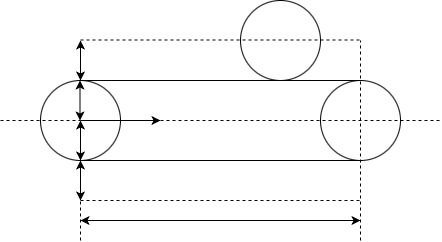

The diagram above was exported from draw.io. Its source (the exported page's mxGraphModel, read from the mxfile embedded in the PNG):
<mxGraphModel dx="794" dy="547" grid="1" gridSize="10" guides="1" tooltips="1" connect="1" arrows="1" fold="1" page="1" pageScale="1" pageWidth="827" pageHeight="1169" math="0" shadow="0">
  <root>
    <mxCell id="0" />
    <mxCell id="1" parent="0" />
    <mxCell id="Ga0yKC9WlxuB6uFm4U8T-1" value="" style="ellipse;whiteSpace=wrap;html=1;fillColor=none;" vertex="1" parent="1">
      <mxGeometry x="160" y="240" width="80" height="80" as="geometry" />
    </mxCell>
    <mxCell id="Ga0yKC9WlxuB6uFm4U8T-2" value="" style="ellipse;whiteSpace=wrap;html=1;fillColor=none;" vertex="1" parent="1">
      <mxGeometry x="440" y="240" width="80" height="80" as="geometry" />
    </mxCell>
    <mxCell id="Ga0yKC9WlxuB6uFm4U8T-3" value="" style="endArrow=none;html=1;rounded=0;exitX=0.5;exitY=0;exitDx=0;exitDy=0;entryX=0.5;entryY=0;entryDx=0;entryDy=0;" edge="1" parent="1" source="Ga0yKC9WlxuB6uFm4U8T-1" target="Ga0yKC9WlxuB6uFm4U8T-2">
      <mxGeometry width="50" height="50" relative="1" as="geometry">
        <mxPoint x="380" y="310" as="sourcePoint" />
        <mxPoint x="430" y="260" as="targetPoint" />
      </mxGeometry>
    </mxCell>
    <mxCell id="Ga0yKC9WlxuB6uFm4U8T-4" value="" style="endArrow=none;html=1;rounded=0;exitX=0.5;exitY=1;exitDx=0;exitDy=0;entryX=0.5;entryY=1;entryDx=0;entryDy=0;" edge="1" parent="1" source="Ga0yKC9WlxuB6uFm4U8T-1" target="Ga0yKC9WlxuB6uFm4U8T-2">
      <mxGeometry width="50" height="50" relative="1" as="geometry">
        <mxPoint x="200" y="370" as="sourcePoint" />
        <mxPoint x="480" y="370" as="targetPoint" />
      </mxGeometry>
    </mxCell>
    <mxCell id="Ga0yKC9WlxuB6uFm4U8T-6" value="" style="endArrow=none;dashed=1;html=1;rounded=0;" edge="1" parent="1">
      <mxGeometry width="50" height="50" relative="1" as="geometry">
        <mxPoint x="200" y="360" as="sourcePoint" />
        <mxPoint x="480" y="360" as="targetPoint" />
      </mxGeometry>
    </mxCell>
    <mxCell id="Ga0yKC9WlxuB6uFm4U8T-7" value="" style="ellipse;whiteSpace=wrap;html=1;fillColor=none;" vertex="1" parent="1">
      <mxGeometry x="360" y="160" width="80" height="80" as="geometry" />
    </mxCell>
    <mxCell id="Ga0yKC9WlxuB6uFm4U8T-9" value="" style="endArrow=none;dashed=1;html=1;rounded=0;" edge="1" parent="1">
      <mxGeometry width="50" height="50" relative="1" as="geometry">
        <mxPoint x="200" y="199.5" as="sourcePoint" />
        <mxPoint x="480" y="199.5" as="targetPoint" />
      </mxGeometry>
    </mxCell>
    <mxCell id="Ga0yKC9WlxuB6uFm4U8T-10" value="" style="endArrow=classic;startArrow=classic;html=1;rounded=0;entryX=0.5;entryY=1;entryDx=0;entryDy=0;" edge="1" parent="1" target="Ga0yKC9WlxuB6uFm4U8T-1">
      <mxGeometry width="50" height="50" relative="1" as="geometry">
        <mxPoint x="200" y="360" as="sourcePoint" />
        <mxPoint x="250" y="310" as="targetPoint" />
      </mxGeometry>
    </mxCell>
    <mxCell id="Ga0yKC9WlxuB6uFm4U8T-12" value="" style="endArrow=classic;startArrow=classic;html=1;rounded=0;exitX=0.5;exitY=0;exitDx=0;exitDy=0;" edge="1" parent="1" source="Ga0yKC9WlxuB6uFm4U8T-1">
      <mxGeometry width="50" height="50" relative="1" as="geometry">
        <mxPoint x="210" y="370" as="sourcePoint" />
        <mxPoint x="200" y="200" as="targetPoint" />
      </mxGeometry>
    </mxCell>
    <mxCell id="Ga0yKC9WlxuB6uFm4U8T-13" value="" style="endArrow=classic;startArrow=classic;html=1;rounded=0;exitX=0.5;exitY=0;exitDx=0;exitDy=0;" edge="1" parent="1">
      <mxGeometry width="50" height="50" relative="1" as="geometry">
        <mxPoint x="199.5" y="280" as="sourcePoint" />
        <mxPoint x="199.5" y="240" as="targetPoint" />
      </mxGeometry>
    </mxCell>
    <mxCell id="Ga0yKC9WlxuB6uFm4U8T-14" value="" style="endArrow=classic;startArrow=classic;html=1;rounded=0;exitX=0.5;exitY=1;exitDx=0;exitDy=0;" edge="1" parent="1" source="Ga0yKC9WlxuB6uFm4U8T-1">
      <mxGeometry width="50" height="50" relative="1" as="geometry">
        <mxPoint x="209.5" y="290" as="sourcePoint" />
        <mxPoint x="200" y="280" as="targetPoint" />
        <Array as="points" />
      </mxGeometry>
    </mxCell>
    <mxCell id="Ga0yKC9WlxuB6uFm4U8T-15" value="" style="endArrow=none;dashed=1;html=1;rounded=0;" edge="1" parent="1">
      <mxGeometry width="50" height="50" relative="1" as="geometry">
        <mxPoint x="480" y="400" as="sourcePoint" />
        <mxPoint x="480" y="200" as="targetPoint" />
      </mxGeometry>
    </mxCell>
    <mxCell id="Ga0yKC9WlxuB6uFm4U8T-16" value="" style="endArrow=classic;startArrow=classic;html=1;rounded=0;" edge="1" parent="1">
      <mxGeometry width="50" height="50" relative="1" as="geometry">
        <mxPoint x="200" y="380" as="sourcePoint" />
        <mxPoint x="480" y="380" as="targetPoint" />
      </mxGeometry>
    </mxCell>
    <mxCell id="Ga0yKC9WlxuB6uFm4U8T-17" value="" style="endArrow=none;dashed=1;html=1;rounded=0;" edge="1" parent="1">
      <mxGeometry width="50" height="50" relative="1" as="geometry">
        <mxPoint x="200" y="400" as="sourcePoint" />
        <mxPoint x="200" y="360" as="targetPoint" />
      </mxGeometry>
    </mxCell>
    <mxCell id="Ga0yKC9WlxuB6uFm4U8T-18" value="" style="endArrow=none;dashed=1;html=1;rounded=0;" edge="1" parent="1">
      <mxGeometry width="50" height="50" relative="1" as="geometry">
        <mxPoint x="280" y="280" as="sourcePoint" />
        <mxPoint x="560" y="280" as="targetPoint" />
      </mxGeometry>
    </mxCell>
    <mxCell id="Ga0yKC9WlxuB6uFm4U8T-19" value="" style="endArrow=classic;html=1;rounded=0;" edge="1" parent="1">
      <mxGeometry width="50" height="50" relative="1" as="geometry">
        <mxPoint x="200" y="280" as="sourcePoint" />
        <mxPoint x="280" y="280" as="targetPoint" />
      </mxGeometry>
    </mxCell>
    <mxCell id="Ga0yKC9WlxuB6uFm4U8T-20" value="" style="endArrow=none;dashed=1;html=1;rounded=0;" edge="1" parent="1">
      <mxGeometry width="50" height="50" relative="1" as="geometry">
        <mxPoint x="120" y="280" as="sourcePoint" />
        <mxPoint x="200" y="280" as="targetPoint" />
      </mxGeometry>
    </mxCell>
  </root>
</mxGraphModel>